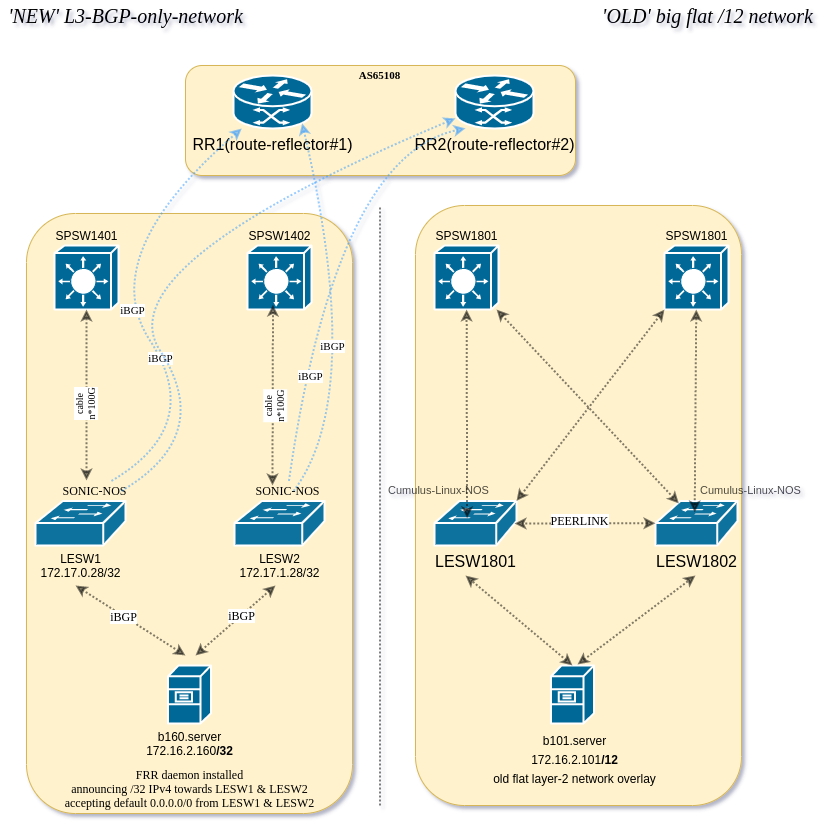

The diagram above was exported from draw.io. Its source (the exported page's mxGraphModel, read from the mxfile embedded in the PNG):
<mxGraphModel dx="1422" dy="856" grid="1" gridSize="10" guides="1" tooltips="1" connect="1" arrows="1" fold="1" page="1" pageScale="1" pageWidth="827" pageHeight="1169" background="none" math="0" shadow="0">
  <root>
    <mxCell id="0" />
    <mxCell id="1" parent="0" />
    <mxCell id="ORIqJZRVteoiF1CPOMKY-2292" value="" style="rounded=1;whiteSpace=wrap;html=1;fontFamily=Verdana;fontSize=12;fillColor=#fff2cc;strokeColor=#d6b656;" vertex="1" parent="1">
      <mxGeometry x="190" y="80" width="390" height="110" as="geometry" />
    </mxCell>
    <mxCell id="ORIqJZRVteoiF1CPOMKY-2291" value="" style="rounded=1;whiteSpace=wrap;html=1;fontFamily=Verdana;fontSize=12;fillColor=#fff2cc;strokeColor=#d6b656;" vertex="1" parent="1">
      <mxGeometry x="420" y="220" width="326" height="600" as="geometry" />
    </mxCell>
    <mxCell id="ORIqJZRVteoiF1CPOMKY-2290" value="" style="rounded=1;whiteSpace=wrap;html=1;fontFamily=Verdana;fontSize=12;fillColor=#fff2cc;strokeColor=#d6b656;" vertex="1" parent="1">
      <mxGeometry x="31" y="228" width="326" height="600" as="geometry" />
    </mxCell>
    <mxCell id="2117" value="LESW1&lt;br style=&quot;font-size: 12px;&quot;&gt;172.17.0.28/32" style="shape=mxgraph.cisco.switches.workgroup_switch;html=1;dashed=0;fillColor=#10739E;strokeColor=#ffffff;strokeWidth=2;verticalLabelPosition=bottom;verticalAlign=top;fontFamily=Helvetica;fontSize=12;fontColor=default;aspect=fixed;" parent="1" vertex="1">
      <mxGeometry x="40" y="515.44" width="90" height="44.56" as="geometry" />
    </mxCell>
    <mxCell id="ORIqJZRVteoiF1CPOMKY-2257" value="SPSW1401" style="shape=mxgraph.cisco.switches.layer_3_switch;sketch=0;html=1;pointerEvents=1;dashed=0;fillColor=#036897;strokeColor=#ffffff;strokeWidth=2;verticalLabelPosition=top;verticalAlign=bottom;align=center;outlineConnect=0;fontColor=default;labelPosition=center;" vertex="1" parent="1">
      <mxGeometry x="59" y="260" width="64" height="64" as="geometry" />
    </mxCell>
    <mxCell id="ORIqJZRVteoiF1CPOMKY-2258" value="SPSW1801" style="shape=mxgraph.cisco.switches.layer_3_switch;sketch=0;html=1;pointerEvents=1;dashed=0;fillColor=#036897;strokeColor=#ffffff;strokeWidth=2;verticalLabelPosition=top;verticalAlign=bottom;align=center;outlineConnect=0;fontColor=default;labelPosition=center;" vertex="1" parent="1">
      <mxGeometry x="439" y="260" width="64" height="64" as="geometry" />
    </mxCell>
    <mxCell id="ORIqJZRVteoiF1CPOMKY-2259" value="LESW1801" style="shape=mxgraph.cisco.switches.workgroup_switch;html=1;dashed=0;fillColor=#10739E;strokeColor=#ffffff;strokeWidth=2;verticalLabelPosition=bottom;verticalAlign=top;fontFamily=Helvetica;fontSize=16;fontColor=default;resizable=1;aspect=fixed;" vertex="1" parent="1">
      <mxGeometry x="439" y="515.44" width="82" height="44.56" as="geometry" />
    </mxCell>
    <mxCell id="ORIqJZRVteoiF1CPOMKY-2260" value="" style="shape=mxgraph.cisco.servers.file_server;sketch=0;html=1;pointerEvents=1;dashed=0;fillColor=#036897;strokeColor=#ffffff;strokeWidth=2;verticalLabelPosition=bottom;verticalAlign=top;align=center;outlineConnect=0;fontColor=default;" vertex="1" parent="1">
      <mxGeometry x="172.5" y="680" width="43" height="58" as="geometry" />
    </mxCell>
    <mxCell id="ORIqJZRVteoiF1CPOMKY-2261" value="" style="shape=mxgraph.cisco.servers.file_server;sketch=0;html=1;pointerEvents=1;dashed=0;fillColor=#036897;strokeColor=#ffffff;strokeWidth=2;verticalLabelPosition=bottom;verticalAlign=top;align=center;outlineConnect=0;fontColor=default;" vertex="1" parent="1">
      <mxGeometry x="555.5" y="680" width="43" height="58" as="geometry" />
    </mxCell>
    <mxCell id="ORIqJZRVteoiF1CPOMKY-2262" value="" style="endArrow=none;dashed=1;html=1;strokeWidth=2;fontSize=16;fontColor=default;dashPattern=1 1;jumpStyle=none;jumpSize=6;opacity=50;" edge="1" parent="1">
      <mxGeometry width="50" height="50" relative="1" as="geometry">
        <mxPoint x="384.5" y="820" as="sourcePoint" />
        <mxPoint x="384.5" y="220" as="targetPoint" />
      </mxGeometry>
    </mxCell>
    <mxCell id="ORIqJZRVteoiF1CPOMKY-2263" value="'NEW' L3-BGP-only-network" style="text;html=1;align=center;verticalAlign=middle;resizable=0;points=[];autosize=1;strokeColor=none;fillColor=none;fontSize=20;fontColor=default;fontStyle=2;horizontal=1;fontFamily=Verdana;" vertex="1" parent="1">
      <mxGeometry x="5" y="15" width="250" height="30" as="geometry" />
    </mxCell>
    <mxCell id="ORIqJZRVteoiF1CPOMKY-2264" value="'OLD' big flat /12 network" style="text;html=1;align=center;verticalAlign=middle;resizable=0;points=[];autosize=1;strokeColor=none;fillColor=none;fontSize=20;fontColor=default;fontStyle=2;fontFamily=Verdana;" vertex="1" parent="1">
      <mxGeometry x="597" y="15" width="230" height="30" as="geometry" />
    </mxCell>
    <mxCell id="ORIqJZRVteoiF1CPOMKY-2265" value="RR1(route-reflector#1)" style="shape=mxgraph.cisco.routers.atm_router;sketch=0;html=1;pointerEvents=1;dashed=0;fillColor=#036897;strokeColor=#ffffff;strokeWidth=2;verticalLabelPosition=bottom;verticalAlign=top;align=center;outlineConnect=0;fontSize=16;fontColor=default;" vertex="1" parent="1">
      <mxGeometry x="238" y="90" width="78" height="53" as="geometry" />
    </mxCell>
    <mxCell id="ORIqJZRVteoiF1CPOMKY-2266" value="b160.server&lt;br style=&quot;font-size: 12px&quot;&gt;172.16.2.160&lt;b&gt;/32&lt;/b&gt;" style="text;html=1;align=center;verticalAlign=middle;resizable=0;points=[];autosize=1;strokeColor=none;fillColor=none;fontSize=12;fontColor=default;" vertex="1" parent="1">
      <mxGeometry x="144" y="743" width="100" height="30" as="geometry" />
    </mxCell>
    <mxCell id="ORIqJZRVteoiF1CPOMKY-2267" value="&lt;font style=&quot;font-size: 12px&quot;&gt;b101.server&lt;br&gt;172.16.2.101&lt;b&gt;/12&lt;/b&gt;&lt;br&gt;old flat layer-2 network overlay&lt;br&gt;&lt;/font&gt;" style="text;html=1;align=center;verticalAlign=middle;resizable=0;points=[];autosize=1;strokeColor=none;fillColor=none;fontSize=16;fontColor=default;" vertex="1" parent="1">
      <mxGeometry x="489" y="738" width="180" height="70" as="geometry" />
    </mxCell>
    <mxCell id="ORIqJZRVteoiF1CPOMKY-2273" value="Cumulus-Linux-NOS" style="text;html=1;align=center;verticalAlign=middle;resizable=0;points=[];autosize=1;strokeColor=none;fillColor=none;fontSize=11;fontColor=default;textOpacity=70;" vertex="1" parent="1">
      <mxGeometry x="383" y="495.44" width="120" height="20" as="geometry" />
    </mxCell>
    <mxCell id="ORIqJZRVteoiF1CPOMKY-2274" value="&lt;font style=&quot;font-size: 12px&quot;&gt;FRR daemon installed&lt;br style=&quot;font-size: 12px&quot;&gt;announcing /32 IPv4 towards LESW1 &amp;amp; LESW2&lt;br&gt;accepting default 0.0.0.0/0 from LESW1 &amp;amp; LESW2&lt;br&gt;&lt;/font&gt;" style="text;html=1;align=center;verticalAlign=middle;resizable=0;points=[];autosize=1;strokeColor=none;fillColor=none;fontSize=12;fontFamily=Verdana;fontColor=default;" vertex="1" parent="1">
      <mxGeometry x="59" y="778" width="270" height="50" as="geometry" />
    </mxCell>
    <mxCell id="ORIqJZRVteoiF1CPOMKY-2275" value="" style="endArrow=classic;startArrow=classic;html=1;dashed=1;dashPattern=1 1;fontFamily=Verdana;fontSize=12;fontColor=default;strokeWidth=2;opacity=50;" edge="1" parent="1">
      <mxGeometry width="50" height="50" relative="1" as="geometry">
        <mxPoint x="190" y="670" as="sourcePoint" />
        <mxPoint x="80" y="600" as="targetPoint" />
      </mxGeometry>
    </mxCell>
    <mxCell id="ORIqJZRVteoiF1CPOMKY-2276" value="iBGP" style="edgeLabel;html=1;align=center;verticalAlign=middle;resizable=0;points=[];fontSize=12;fontFamily=Verdana;fontColor=default;" vertex="1" connectable="0" parent="ORIqJZRVteoiF1CPOMKY-2275">
      <mxGeometry x="0.1414" relative="1" as="geometry">
        <mxPoint as="offset" />
      </mxGeometry>
    </mxCell>
    <mxCell id="ORIqJZRVteoiF1CPOMKY-2279" value="" style="endArrow=classic;startArrow=classic;html=1;dashed=1;dashPattern=1 1;fontFamily=Verdana;fontSize=12;fontColor=default;strokeWidth=2;opacity=50;exitX=0.5;exitY=0;exitDx=0;exitDy=0;exitPerimeter=0;" edge="1" parent="1" source="ORIqJZRVteoiF1CPOMKY-2261">
      <mxGeometry width="50" height="50" relative="1" as="geometry">
        <mxPoint x="570" y="670" as="sourcePoint" />
        <mxPoint x="470" y="590" as="targetPoint" />
      </mxGeometry>
    </mxCell>
    <mxCell id="ORIqJZRVteoiF1CPOMKY-2280" value="SONIC-NOS" style="text;html=1;align=center;verticalAlign=middle;resizable=0;points=[];autosize=1;strokeColor=none;fillColor=none;fontSize=12;fontFamily=Verdana;fontColor=default;" vertex="1" parent="1">
      <mxGeometry x="59" y="495.44" width="80" height="20" as="geometry" />
    </mxCell>
    <mxCell id="ORIqJZRVteoiF1CPOMKY-2283" value="LESW2&lt;br style=&quot;font-size: 12px;&quot;&gt;172.17.1.28/32" style="shape=mxgraph.cisco.switches.workgroup_switch;html=1;dashed=0;fillColor=#10739E;strokeColor=#ffffff;strokeWidth=2;verticalLabelPosition=bottom;verticalAlign=top;fontFamily=Helvetica;fontSize=12;fontColor=default;aspect=fixed;" vertex="1" parent="1">
      <mxGeometry x="239" y="515.44" width="90" height="44.56" as="geometry" />
    </mxCell>
    <mxCell id="ORIqJZRVteoiF1CPOMKY-2284" value="SONIC-NOS" style="text;html=1;align=center;verticalAlign=middle;resizable=0;points=[];autosize=1;strokeColor=none;fillColor=none;fontSize=12;fontFamily=Verdana;fontColor=default;" vertex="1" parent="1">
      <mxGeometry x="252" y="495.44" width="80" height="20" as="geometry" />
    </mxCell>
    <mxCell id="ORIqJZRVteoiF1CPOMKY-2285" value="" style="endArrow=classic;startArrow=classic;html=1;dashed=1;dashPattern=1 1;fontFamily=Verdana;fontSize=12;fontColor=default;strokeWidth=2;opacity=50;" edge="1" parent="1">
      <mxGeometry width="50" height="50" relative="1" as="geometry">
        <mxPoint x="200" y="670" as="sourcePoint" />
        <mxPoint x="280" y="600" as="targetPoint" />
      </mxGeometry>
    </mxCell>
    <mxCell id="ORIqJZRVteoiF1CPOMKY-2286" value="iBGP" style="edgeLabel;html=1;align=center;verticalAlign=middle;resizable=0;points=[];fontSize=12;fontFamily=Verdana;fontColor=default;" vertex="1" connectable="0" parent="ORIqJZRVteoiF1CPOMKY-2285">
      <mxGeometry x="0.1414" relative="1" as="geometry">
        <mxPoint as="offset" />
      </mxGeometry>
    </mxCell>
    <mxCell id="ORIqJZRVteoiF1CPOMKY-2287" value="SPSW1402" style="shape=mxgraph.cisco.switches.layer_3_switch;sketch=0;html=1;pointerEvents=1;dashed=0;fillColor=#036897;strokeColor=#ffffff;strokeWidth=2;verticalLabelPosition=top;verticalAlign=bottom;align=center;outlineConnect=0;fontColor=default;labelPosition=center;" vertex="1" parent="1">
      <mxGeometry x="252" y="260" width="64" height="64" as="geometry" />
    </mxCell>
    <mxCell id="ORIqJZRVteoiF1CPOMKY-2288" value="RR2(route-reflector#2)" style="shape=mxgraph.cisco.routers.atm_router;sketch=0;html=1;pointerEvents=1;dashed=0;fillColor=#036897;strokeColor=#ffffff;strokeWidth=2;verticalLabelPosition=bottom;verticalAlign=top;align=center;outlineConnect=0;fontSize=16;fontColor=default;" vertex="1" parent="1">
      <mxGeometry x="460" y="90" width="78" height="53" as="geometry" />
    </mxCell>
    <mxCell id="ORIqJZRVteoiF1CPOMKY-2293" value="LESW1802" style="shape=mxgraph.cisco.switches.workgroup_switch;html=1;dashed=0;fillColor=#10739E;strokeColor=#ffffff;strokeWidth=2;verticalLabelPosition=bottom;verticalAlign=top;fontFamily=Helvetica;fontSize=16;fontColor=default;resizable=1;aspect=fixed;" vertex="1" parent="1">
      <mxGeometry x="660" y="515.44" width="82" height="44.56" as="geometry" />
    </mxCell>
    <mxCell id="ORIqJZRVteoiF1CPOMKY-2294" value="" style="endArrow=classic;startArrow=classic;html=1;dashed=1;dashPattern=1 1;fontFamily=Verdana;fontSize=12;fontColor=default;strokeWidth=2;opacity=50;" edge="1" parent="1">
      <mxGeometry width="50" height="50" relative="1" as="geometry">
        <mxPoint x="582" y="679" as="sourcePoint" />
        <mxPoint x="700" y="590" as="targetPoint" />
      </mxGeometry>
    </mxCell>
    <mxCell id="ORIqJZRVteoiF1CPOMKY-2295" value="" style="endArrow=classic;startArrow=classic;html=1;dashed=1;dashPattern=1 1;fontFamily=Verdana;fontSize=12;fontColor=default;strokeWidth=2;opacity=50;exitX=0.285;exitY=0.057;exitDx=0;exitDy=0;exitPerimeter=0;" edge="1" parent="1" source="ORIqJZRVteoiF1CPOMKY-2293" target="ORIqJZRVteoiF1CPOMKY-2258">
      <mxGeometry width="50" height="50" relative="1" as="geometry">
        <mxPoint x="710" y="480" as="sourcePoint" />
        <mxPoint x="510" y="360" as="targetPoint" />
      </mxGeometry>
    </mxCell>
    <mxCell id="ORIqJZRVteoiF1CPOMKY-2298" value="Cumulus-Linux-NOS" style="text;html=1;align=center;verticalAlign=middle;resizable=0;points=[];autosize=1;strokeColor=none;fillColor=none;fontSize=11;fontColor=default;textOpacity=70;" vertex="1" parent="1">
      <mxGeometry x="695" y="495.44" width="120" height="20" as="geometry" />
    </mxCell>
    <mxCell id="ORIqJZRVteoiF1CPOMKY-2299" value="SPSW1801" style="shape=mxgraph.cisco.switches.layer_3_switch;sketch=0;html=1;pointerEvents=1;dashed=0;fillColor=#036897;strokeColor=#ffffff;strokeWidth=2;verticalLabelPosition=top;verticalAlign=bottom;align=center;outlineConnect=0;fontColor=default;labelPosition=center;" vertex="1" parent="1">
      <mxGeometry x="669" y="260" width="64" height="64" as="geometry" />
    </mxCell>
    <mxCell id="ORIqJZRVteoiF1CPOMKY-2300" value="" style="endArrow=classic;startArrow=classic;html=1;dashed=1;dashPattern=1 1;fontFamily=Verdana;fontSize=12;fontColor=default;strokeWidth=2;opacity=50;exitX=0.398;exitY=0.39;exitDx=0;exitDy=0;exitPerimeter=0;" edge="1" parent="1" source="ORIqJZRVteoiF1CPOMKY-2259" target="ORIqJZRVteoiF1CPOMKY-2258">
      <mxGeometry width="50" height="50" relative="1" as="geometry">
        <mxPoint x="480" y="490" as="sourcePoint" />
        <mxPoint x="490" y="350" as="targetPoint" />
      </mxGeometry>
    </mxCell>
    <mxCell id="ORIqJZRVteoiF1CPOMKY-2301" value="" style="endArrow=classic;startArrow=classic;html=1;dashed=1;dashPattern=1 1;fontFamily=Verdana;fontSize=12;fontColor=default;strokeWidth=2;opacity=50;exitX=0.478;exitY=0.259;exitDx=0;exitDy=0;exitPerimeter=0;" edge="1" parent="1" source="ORIqJZRVteoiF1CPOMKY-2293" target="ORIqJZRVteoiF1CPOMKY-2299">
      <mxGeometry width="50" height="50" relative="1" as="geometry">
        <mxPoint x="701" y="490" as="sourcePoint" />
        <mxPoint x="701" y="360" as="targetPoint" />
      </mxGeometry>
    </mxCell>
    <mxCell id="ORIqJZRVteoiF1CPOMKY-2302" value="" style="endArrow=classic;startArrow=classic;html=1;dashed=1;dashPattern=1 1;fontFamily=Verdana;fontSize=12;fontColor=default;strokeWidth=2;opacity=50;exitX=0;exitY=0.5;exitDx=0;exitDy=0;exitPerimeter=0;" edge="1" parent="1" source="ORIqJZRVteoiF1CPOMKY-2293">
      <mxGeometry width="50" height="50" relative="1" as="geometry">
        <mxPoint x="652" y="539.76" as="sourcePoint" />
        <mxPoint x="519" y="538" as="targetPoint" />
      </mxGeometry>
    </mxCell>
    <mxCell id="ORIqJZRVteoiF1CPOMKY-2303" value="PEERLINK" style="edgeLabel;html=1;align=center;verticalAlign=middle;resizable=0;points=[];fontSize=12;fontFamily=Verdana;fontColor=default;" vertex="1" connectable="0" parent="ORIqJZRVteoiF1CPOMKY-2302">
      <mxGeometry x="0.0796" y="-3" relative="1" as="geometry">
        <mxPoint as="offset" />
      </mxGeometry>
    </mxCell>
    <mxCell id="ORIqJZRVteoiF1CPOMKY-2305" value="" style="endArrow=classic;startArrow=classic;html=1;dashed=1;dashPattern=1 1;fontFamily=Verdana;fontSize=12;fontColor=default;strokeWidth=2;opacity=50;exitX=1;exitY=0;exitDx=0;exitDy=0;exitPerimeter=0;entryX=0;entryY=1;entryDx=0;entryDy=0;entryPerimeter=0;" edge="1" parent="1" source="ORIqJZRVteoiF1CPOMKY-2259" target="ORIqJZRVteoiF1CPOMKY-2299">
      <mxGeometry width="50" height="50" relative="1" as="geometry">
        <mxPoint x="556.0559999999999" y="532.8184000000001" as="sourcePoint" />
        <mxPoint x="555.5045118147117" y="324" as="targetPoint" />
      </mxGeometry>
    </mxCell>
    <mxCell id="ORIqJZRVteoiF1CPOMKY-2307" value="" style="curved=1;endArrow=classic;html=1;dashed=1;dashPattern=1 1;fontFamily=Verdana;fontSize=11;fontColor=#3399FF;strokeWidth=2;opacity=50;labelBackgroundColor=#3399FF;strokeColor=#3399FF;" edge="1" parent="1" source="ORIqJZRVteoiF1CPOMKY-2280" target="ORIqJZRVteoiF1CPOMKY-2265">
      <mxGeometry width="50" height="50" relative="1" as="geometry">
        <mxPoint x="40" y="240" as="sourcePoint" />
        <mxPoint x="90" y="190" as="targetPoint" />
        <Array as="points">
          <mxPoint x="210" y="440" />
          <mxPoint x="99" y="270" />
        </Array>
      </mxGeometry>
    </mxCell>
    <mxCell id="ORIqJZRVteoiF1CPOMKY-2308" value="iBGP" style="edgeLabel;html=1;align=center;verticalAlign=middle;resizable=0;points=[];fontSize=11;fontFamily=Verdana;fontColor=default;" vertex="1" connectable="0" parent="ORIqJZRVteoiF1CPOMKY-2307">
      <mxGeometry x="-0.2505" y="1" relative="1" as="geometry">
        <mxPoint as="offset" />
      </mxGeometry>
    </mxCell>
    <mxCell id="ORIqJZRVteoiF1CPOMKY-2309" value="" style="curved=1;endArrow=classic;html=1;dashed=1;dashPattern=1 1;fontFamily=Verdana;fontSize=11;fontColor=default;strokeWidth=2;opacity=50;strokeColor=#3399FF;" edge="1" parent="1" target="ORIqJZRVteoiF1CPOMKY-2288">
      <mxGeometry width="50" height="50" relative="1" as="geometry">
        <mxPoint x="125.96210268948653" y="505.44000000000005" as="sourcePoint" />
        <mxPoint x="256.2703583061889" y="153" as="targetPoint" />
        <Array as="points">
          <mxPoint x="220" y="450" />
          <mxPoint x="109" y="280" />
        </Array>
      </mxGeometry>
    </mxCell>
    <mxCell id="ORIqJZRVteoiF1CPOMKY-2310" value="iBGP" style="edgeLabel;html=1;align=center;verticalAlign=middle;resizable=0;points=[];fontSize=11;fontFamily=Verdana;fontColor=default;" vertex="1" connectable="0" parent="ORIqJZRVteoiF1CPOMKY-2309">
      <mxGeometry x="-0.2505" y="1" relative="1" as="geometry">
        <mxPoint as="offset" />
      </mxGeometry>
    </mxCell>
    <mxCell id="ORIqJZRVteoiF1CPOMKY-2312" value="" style="curved=1;endArrow=classic;html=1;dashed=1;dashPattern=1 1;fontFamily=Verdana;fontSize=11;fontColor=default;strokeWidth=2;opacity=50;strokeColor=#3399FF;" edge="1" parent="1" source="ORIqJZRVteoiF1CPOMKY-2284">
      <mxGeometry width="50" height="50" relative="1" as="geometry">
        <mxPoint x="135.96210268948653" y="515.44" as="sourcePoint" />
        <mxPoint x="470" y="142.85000000000002" as="targetPoint" />
        <Array as="points">
          <mxPoint x="340" y="170" />
        </Array>
      </mxGeometry>
    </mxCell>
    <mxCell id="ORIqJZRVteoiF1CPOMKY-2313" value="iBGP" style="edgeLabel;html=1;align=center;verticalAlign=middle;resizable=0;points=[];fontSize=11;fontFamily=Verdana;fontColor=default;" vertex="1" connectable="0" parent="ORIqJZRVteoiF1CPOMKY-2312">
      <mxGeometry x="-0.2505" y="1" relative="1" as="geometry">
        <mxPoint x="-2" y="66" as="offset" />
      </mxGeometry>
    </mxCell>
    <mxCell id="ORIqJZRVteoiF1CPOMKY-2316" value="&lt;font color=&quot;#000000&quot;&gt;AS65108&lt;/font&gt;" style="text;html=1;align=center;verticalAlign=middle;resizable=0;points=[];autosize=1;strokeColor=none;fillColor=none;fontSize=11;fontFamily=Verdana;fontColor=#3399FF;fontStyle=1" vertex="1" parent="1">
      <mxGeometry x="354" y="80" width="60" height="20" as="geometry" />
    </mxCell>
    <mxCell id="ORIqJZRVteoiF1CPOMKY-2317" value="" style="curved=1;endArrow=classic;html=1;dashed=1;dashPattern=1 1;fontFamily=Verdana;fontSize=11;fontColor=default;strokeWidth=2;opacity=50;strokeColor=#3399FF;entryX=0.88;entryY=0.9;entryDx=0;entryDy=0;entryPerimeter=0;" edge="1" parent="1" target="ORIqJZRVteoiF1CPOMKY-2265">
      <mxGeometry width="50" height="50" relative="1" as="geometry">
        <mxPoint x="298.1234718826406" y="505.44000000000005" as="sourcePoint" />
        <mxPoint x="480" y="152.85000000000002" as="targetPoint" />
        <Array as="points">
          <mxPoint x="370" y="410" />
        </Array>
      </mxGeometry>
    </mxCell>
    <mxCell id="ORIqJZRVteoiF1CPOMKY-2318" value="iBGP" style="edgeLabel;html=1;align=center;verticalAlign=middle;resizable=0;points=[];fontSize=11;fontFamily=Verdana;fontColor=default;" vertex="1" connectable="0" parent="ORIqJZRVteoiF1CPOMKY-2317">
      <mxGeometry x="-0.2505" y="1" relative="1" as="geometry">
        <mxPoint x="-26" y="-20" as="offset" />
      </mxGeometry>
    </mxCell>
    <mxCell id="ORIqJZRVteoiF1CPOMKY-2319" value="" style="endArrow=classic;startArrow=classic;html=1;dashed=1;dashPattern=1 1;fontFamily=Verdana;fontSize=12;fontColor=default;strokeWidth=2;opacity=50;entryX=0.5;entryY=1;entryDx=0;entryDy=0;entryPerimeter=0;" edge="1" parent="1" target="ORIqJZRVteoiF1CPOMKY-2257">
      <mxGeometry width="50" height="50" relative="1" as="geometry">
        <mxPoint x="91" y="495" as="sourcePoint" />
        <mxPoint x="80.00451181471175" y="330" as="targetPoint" />
      </mxGeometry>
    </mxCell>
    <mxCell id="ORIqJZRVteoiF1CPOMKY-2321" value="cable&lt;br style=&quot;font-size: 10px;&quot;&gt;n*100G" style="edgeLabel;html=1;align=center;verticalAlign=middle;resizable=0;points=[];fontSize=10;fontFamily=Verdana;fontColor=#000000;horizontal=0;" vertex="1" connectable="0" parent="ORIqJZRVteoiF1CPOMKY-2319">
      <mxGeometry x="-0.1245" y="2" relative="1" as="geometry">
        <mxPoint as="offset" />
      </mxGeometry>
    </mxCell>
    <mxCell id="ORIqJZRVteoiF1CPOMKY-2320" value="" style="endArrow=classic;startArrow=classic;html=1;dashed=1;dashPattern=1 1;fontFamily=Verdana;fontSize=12;fontColor=default;strokeWidth=2;opacity=50;entryX=0.5;entryY=1;entryDx=0;entryDy=0;entryPerimeter=0;" edge="1" parent="1">
      <mxGeometry width="50" height="50" relative="1" as="geometry">
        <mxPoint x="277" y="500" as="sourcePoint" />
        <mxPoint x="277.48" y="319.1" as="targetPoint" />
      </mxGeometry>
    </mxCell>
    <mxCell id="ORIqJZRVteoiF1CPOMKY-2322" value="cable&lt;br style=&quot;font-size: 10px;&quot;&gt;n*100G" style="edgeLabel;html=1;align=center;verticalAlign=middle;resizable=0;points=[];fontSize=10;fontFamily=Verdana;fontColor=#000000;horizontal=0;" vertex="1" connectable="0" parent="ORIqJZRVteoiF1CPOMKY-2320">
      <mxGeometry x="-0.1423" y="-1" relative="1" as="geometry">
        <mxPoint as="offset" />
      </mxGeometry>
    </mxCell>
  </root>
</mxGraphModel>